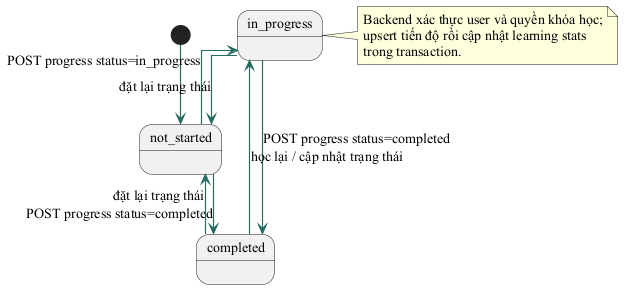

The diagram above was rendered by PlantUML. Its source (embedded in the PNG):
@startuml
skinparam backgroundColor #FFFFFF
skinparam defaultFontName "Times New Roman"
skinparam defaultFontSize 14
skinparam shadowing false
skinparam ArrowColor #236B61
skinparam ArrowThickness 1.1
skinparam BorderColor #315C55
skinparam ActorBorderColor #315C55
skinparam ActorFontColor #203D39
skinparam UsecaseBorderColor #315C55
skinparam UsecaseBackgroundColor #F1F7F3
skinparam ComponentBorderColor #315C55
skinparam ComponentBackgroundColor #F1F7F3
skinparam ClassBorderColor #315C55
skinparam ClassBackgroundColor #F8FAF8
skinparam DatabaseBorderColor #315C55
skinparam DatabaseBackgroundColor #F1F7F3
skinparam linetype ortho
[*] --> not_started
not_started --> in_progress : POST progress status=in_progress
not_started --> completed : POST progress status=completed
in_progress --> completed : POST progress status=completed
completed --> in_progress : học lại / cập nhật trạng thái
in_progress --> not_started : đặt lại trạng thái
completed --> not_started : đặt lại trạng thái
note right of in_progress
Backend xác thực user và quyền khóa học;
upsert tiến độ rồi cập nhật learning stats
trong transaction.
end note
@enduml